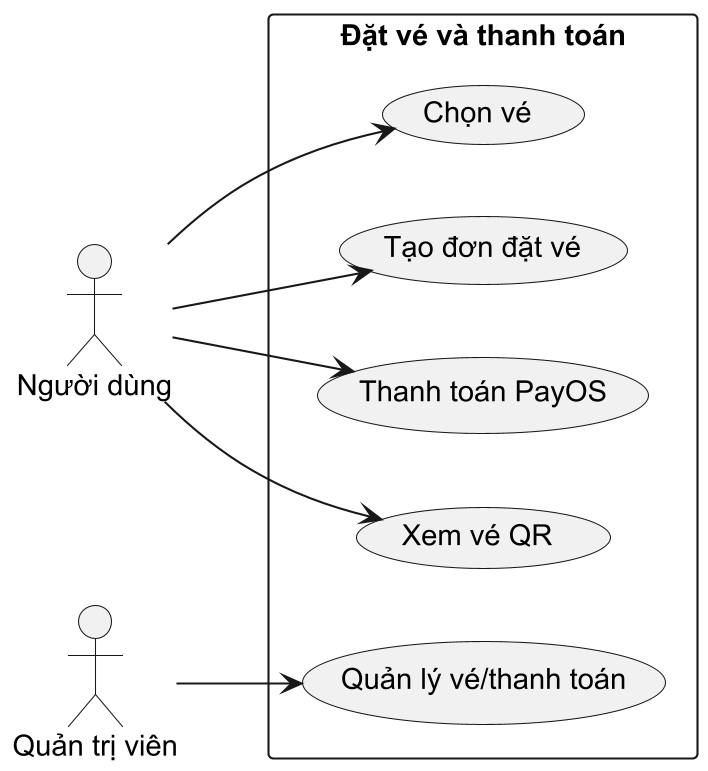

The diagram above was rendered by PlantUML. Its source (embedded in the PNG):
@startuml
skinparamlocked dpi 200
skinparam defaultFontName Arial
left to right direction

actor "Người dùng" as User
actor "Quản trị viên" as Admin

rectangle "Đặt vé và thanh toán" {
  usecase "Chọn vé" as SelectTicket
  usecase "Tạo đơn đặt vé" as CreateBooking
  usecase "Thanh toán PayOS" as Pay
  usecase "Xem vé QR" as ViewQR
  usecase "Quản lý vé/thanh toán" as ManagePayment
}

User --> SelectTicket
User --> CreateBooking
User --> Pay
User --> ViewQR

Admin --> ManagePayment
@enduml